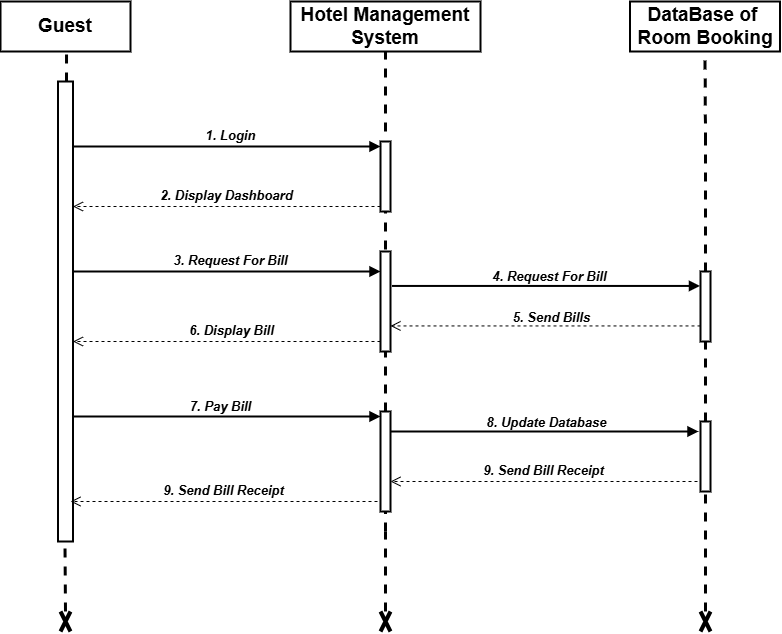

The diagram above was exported from draw.io. Its source (the exported page's mxGraphModel, read from the mxfile embedded in the PNG):
<mxGraphModel dx="1235" dy="655" grid="1" gridSize="10" guides="1" tooltips="1" connect="1" arrows="1" fold="1" page="1" pageScale="1" pageWidth="850" pageHeight="1100" math="0" shadow="0">
  <root>
    <mxCell id="0" />
    <mxCell id="1" parent="0" />
    <mxCell id="vNdrsxEuqxhl0Ii3qUOf-3" value="&lt;b style=&quot;font-size: 19px; text-wrap-mode: nowrap;&quot;&gt;Guest&lt;/b&gt;" style="rounded=0;whiteSpace=wrap;html=1;strokeWidth=2;" vertex="1" parent="1">
      <mxGeometry x="40" y="110" width="130" height="50" as="geometry" />
    </mxCell>
    <mxCell id="vNdrsxEuqxhl0Ii3qUOf-4" value="&lt;b style=&quot;font-size: 19px; text-wrap-mode: nowrap;&quot;&gt;Hotel Management&lt;/b&gt;&lt;div&gt;&lt;b style=&quot;font-size: 19px; text-wrap-mode: nowrap;&quot;&gt;System&lt;/b&gt;&lt;/div&gt;" style="rounded=0;whiteSpace=wrap;html=1;strokeWidth=2;" vertex="1" parent="1">
      <mxGeometry x="330" y="110" width="190" height="50" as="geometry" />
    </mxCell>
    <mxCell id="vNdrsxEuqxhl0Ii3qUOf-5" value="&lt;b style=&quot;font-size: 19px; text-wrap-mode: nowrap;&quot;&gt;DataBase of&amp;nbsp;&lt;/b&gt;&lt;div&gt;&lt;b style=&quot;font-size: 19px; text-wrap-mode: nowrap;&quot;&gt;Room Booking&lt;/b&gt;&lt;/div&gt;" style="rounded=0;whiteSpace=wrap;html=1;strokeWidth=2;" vertex="1" parent="1">
      <mxGeometry x="669.5" y="110" width="150" height="50" as="geometry" />
    </mxCell>
    <mxCell id="vNdrsxEuqxhl0Ii3qUOf-6" value="" style="html=1;points=[[0,0,0,0,5],[0,1,0,0,-5],[1,0,0,0,5],[1,1,0,0,-5]];perimeter=orthogonalPerimeter;outlineConnect=0;targetShapes=umlLifeline;portConstraint=eastwest;newEdgeStyle={&quot;curved&quot;:0,&quot;rounded&quot;:0};strokeWidth=2;" vertex="1" parent="1">
      <mxGeometry x="97.5" y="190" width="15" height="460" as="geometry" />
    </mxCell>
    <mxCell id="vNdrsxEuqxhl0Ii3qUOf-7" value="" style="endArrow=none;dashed=1;html=1;rounded=0;entryX=0.508;entryY=1;entryDx=0;entryDy=0;strokeWidth=3;entryPerimeter=0;" edge="1" parent="1" target="vNdrsxEuqxhl0Ii3qUOf-3">
      <mxGeometry width="50" height="50" relative="1" as="geometry">
        <mxPoint x="106" y="190" as="sourcePoint" />
        <mxPoint x="180" y="170" as="targetPoint" />
      </mxGeometry>
    </mxCell>
    <mxCell id="vNdrsxEuqxhl0Ii3qUOf-8" value="" style="endArrow=none;dashed=1;html=1;rounded=0;entryX=0.5;entryY=1;entryDx=0;entryDy=0;strokeWidth=3;" edge="1" parent="1" target="vNdrsxEuqxhl0Ii3qUOf-4">
      <mxGeometry width="50" height="50" relative="1" as="geometry">
        <mxPoint x="425" y="240" as="sourcePoint" />
        <mxPoint x="450" y="290" as="targetPoint" />
      </mxGeometry>
    </mxCell>
    <mxCell id="vNdrsxEuqxhl0Ii3qUOf-9" value="" style="endArrow=none;dashed=1;html=1;rounded=0;entryX=0.5;entryY=1;entryDx=0;entryDy=0;strokeWidth=3;" edge="1" parent="1">
      <mxGeometry width="50" height="50" relative="1" as="geometry">
        <mxPoint x="745" y="250" as="sourcePoint" />
        <mxPoint x="744.5" y="160" as="targetPoint" />
      </mxGeometry>
    </mxCell>
    <mxCell id="vNdrsxEuqxhl0Ii3qUOf-10" value="" style="endArrow=none;dashed=1;html=1;rounded=0;entryX=0.5;entryY=1;entryDx=0;entryDy=0;strokeWidth=3;" edge="1" parent="1" source="vNdrsxEuqxhl0Ii3qUOf-17">
      <mxGeometry width="50" height="50" relative="1" as="geometry">
        <mxPoint x="744.5" y="640" as="sourcePoint" />
        <mxPoint x="745" y="240" as="targetPoint" />
      </mxGeometry>
    </mxCell>
    <mxCell id="vNdrsxEuqxhl0Ii3qUOf-13" value="" style="endArrow=none;dashed=1;html=1;rounded=0;entryX=0.5;entryY=1;entryDx=0;entryDy=0;strokeWidth=3;" edge="1" parent="1" source="vNdrsxEuqxhl0Ii3qUOf-24">
      <mxGeometry width="50" height="50" relative="1" as="geometry">
        <mxPoint x="425" y="640" as="sourcePoint" />
        <mxPoint x="425" y="280" as="targetPoint" />
      </mxGeometry>
    </mxCell>
    <mxCell id="vNdrsxEuqxhl0Ii3qUOf-14" value="" style="html=1;points=[[0,0,0,0,5],[0,1,0,0,-5],[1,0,0,0,5],[1,1,0,0,-5]];perimeter=orthogonalPerimeter;outlineConnect=0;targetShapes=umlLifeline;portConstraint=eastwest;newEdgeStyle={&quot;curved&quot;:0,&quot;rounded&quot;:0};strokeWidth=2;" vertex="1" parent="1">
      <mxGeometry x="420" y="250" width="10" height="70" as="geometry" />
    </mxCell>
    <mxCell id="vNdrsxEuqxhl0Ii3qUOf-15" value="&lt;font style=&quot;&quot;&gt;&lt;i style=&quot;&quot;&gt;&lt;b style=&quot;font-size: 13px;&quot;&gt;1. Login&lt;/b&gt;&lt;/i&gt;&lt;/font&gt;" style="html=1;verticalAlign=bottom;endArrow=block;curved=0;rounded=0;entryX=0;entryY=0;entryDx=0;entryDy=5;strokeWidth=2;" edge="1" parent="1" source="vNdrsxEuqxhl0Ii3qUOf-6" target="vNdrsxEuqxhl0Ii3qUOf-14">
      <mxGeometry x="0.0244" relative="1" as="geometry">
        <mxPoint x="310" y="275" as="sourcePoint" />
        <mxPoint as="offset" />
      </mxGeometry>
    </mxCell>
    <mxCell id="vNdrsxEuqxhl0Ii3qUOf-16" value="&lt;font style=&quot;font-size: 13px;&quot;&gt;&lt;b&gt;&lt;i&gt;2. Display Dashboard&lt;/i&gt;&lt;/b&gt;&lt;/font&gt;" style="html=1;verticalAlign=bottom;endArrow=open;dashed=1;endSize=8;curved=0;rounded=0;exitX=0;exitY=1;exitDx=0;exitDy=-5;strokeWidth=1;" edge="1" parent="1" source="vNdrsxEuqxhl0Ii3qUOf-14" target="vNdrsxEuqxhl0Ii3qUOf-6">
      <mxGeometry x="0.0016" relative="1" as="geometry">
        <mxPoint x="310" y="345" as="targetPoint" />
        <mxPoint as="offset" />
      </mxGeometry>
    </mxCell>
    <mxCell id="vNdrsxEuqxhl0Ii3qUOf-18" value="&lt;font style=&quot;font-size: 13px;&quot;&gt;&lt;i&gt;&lt;b&gt;3. Request For Bill&lt;/b&gt;&lt;/i&gt;&lt;/font&gt;" style="html=1;verticalAlign=bottom;endArrow=block;curved=0;rounded=0;strokeWidth=2;" edge="1" parent="1" target="vNdrsxEuqxhl0Ii3qUOf-40">
      <mxGeometry x="0.0244" relative="1" as="geometry">
        <mxPoint x="112.5" y="380" as="sourcePoint" />
        <mxPoint as="offset" />
        <mxPoint x="390" y="380" as="targetPoint" />
      </mxGeometry>
    </mxCell>
    <mxCell id="vNdrsxEuqxhl0Ii3qUOf-19" value="&lt;font style=&quot;font-size: 13px;&quot;&gt;&lt;i&gt;&lt;b&gt;6. Display Bill&lt;/b&gt;&lt;/i&gt;&lt;/font&gt;" style="html=1;verticalAlign=bottom;endArrow=open;dashed=1;endSize=8;curved=0;rounded=0;exitX=0;exitY=1;exitDx=0;exitDy=-5;" edge="1" parent="1">
      <mxGeometry x="-0.0244" relative="1" as="geometry">
        <mxPoint x="112.5" y="449.9999999999998" as="targetPoint" />
        <mxPoint as="offset" />
        <mxPoint x="420" y="449.9999999999998" as="sourcePoint" />
      </mxGeometry>
    </mxCell>
    <mxCell id="vNdrsxEuqxhl0Ii3qUOf-23" value="" style="endArrow=none;dashed=1;html=1;rounded=0;entryX=0.5;entryY=1;entryDx=0;entryDy=0;strokeWidth=3;" edge="1" parent="1" target="vNdrsxEuqxhl0Ii3qUOf-24">
      <mxGeometry width="50" height="50" relative="1" as="geometry">
        <mxPoint x="425" y="640" as="sourcePoint" />
        <mxPoint x="425" y="280" as="targetPoint" />
      </mxGeometry>
    </mxCell>
    <mxCell id="vNdrsxEuqxhl0Ii3qUOf-24" value="" style="html=1;points=[[0,0,0,0,5],[0,1,0,0,-5],[1,0,0,0,5],[1,1,0,0,-5]];perimeter=orthogonalPerimeter;outlineConnect=0;targetShapes=umlLifeline;portConstraint=eastwest;newEdgeStyle={&quot;curved&quot;:0,&quot;rounded&quot;:0};strokeWidth=2;" vertex="1" parent="1">
      <mxGeometry x="420" y="520" width="10" height="100" as="geometry" />
    </mxCell>
    <mxCell id="vNdrsxEuqxhl0Ii3qUOf-25" value="" style="html=1;verticalAlign=bottom;endArrow=block;curved=0;rounded=0;strokeWidth=2;entryX=0;entryY=0;entryDx=0;entryDy=5;entryPerimeter=0;" edge="1" parent="1" source="vNdrsxEuqxhl0Ii3qUOf-6" target="vNdrsxEuqxhl0Ii3qUOf-24">
      <mxGeometry x="0.0291" relative="1" as="geometry">
        <mxPoint x="120" y="549" as="sourcePoint" />
        <mxPoint as="offset" />
        <mxPoint x="740" y="550" as="targetPoint" />
      </mxGeometry>
    </mxCell>
    <mxCell id="vNdrsxEuqxhl0Ii3qUOf-26" value="&lt;font style=&quot;font-size: 13px;&quot;&gt;&lt;i style=&quot;&quot;&gt;&lt;b style=&quot;&quot;&gt;7. Pay Bill&lt;/b&gt;&lt;/i&gt;&lt;/font&gt;" style="text;html=1;align=center;verticalAlign=middle;resizable=0;points=[];autosize=1;strokeColor=none;fillColor=none;" vertex="1" parent="1">
      <mxGeometry x="220" y="500" width="80" height="30" as="geometry" />
    </mxCell>
    <mxCell id="vNdrsxEuqxhl0Ii3qUOf-27" value="" style="endArrow=none;dashed=1;html=1;rounded=0;entryX=0.5;entryY=1;entryDx=0;entryDy=0;strokeWidth=3;" edge="1" parent="1" target="vNdrsxEuqxhl0Ii3qUOf-28">
      <mxGeometry width="50" height="50" relative="1" as="geometry">
        <mxPoint x="745" y="720" as="sourcePoint" />
        <mxPoint x="745" y="240" as="targetPoint" />
      </mxGeometry>
    </mxCell>
    <mxCell id="vNdrsxEuqxhl0Ii3qUOf-28" value="" style="html=1;points=[[0,0,0,0,5],[0,1,0,0,-5],[1,0,0,0,5],[1,1,0,0,-5]];perimeter=orthogonalPerimeter;outlineConnect=0;targetShapes=umlLifeline;portConstraint=eastwest;newEdgeStyle={&quot;curved&quot;:0,&quot;rounded&quot;:0};strokeWidth=2;" vertex="1" parent="1">
      <mxGeometry x="740" y="530" width="10" height="70" as="geometry" />
    </mxCell>
    <mxCell id="vNdrsxEuqxhl0Ii3qUOf-31" value="" style="endArrow=none;dashed=1;html=1;rounded=0;entryX=0.465;entryY=1.002;entryDx=0;entryDy=0;strokeWidth=3;entryPerimeter=0;" edge="1" parent="1" target="vNdrsxEuqxhl0Ii3qUOf-6">
      <mxGeometry width="50" height="50" relative="1" as="geometry">
        <mxPoint x="105" y="720" as="sourcePoint" />
        <mxPoint x="104.66000000000003" y="680" as="targetPoint" />
      </mxGeometry>
    </mxCell>
    <mxCell id="vNdrsxEuqxhl0Ii3qUOf-32" value="" style="endArrow=none;dashed=1;html=1;rounded=0;strokeWidth=3;" edge="1" parent="1">
      <mxGeometry width="50" height="50" relative="1" as="geometry">
        <mxPoint x="425" y="720" as="sourcePoint" />
        <mxPoint x="425" y="640" as="targetPoint" />
      </mxGeometry>
    </mxCell>
    <mxCell id="vNdrsxEuqxhl0Ii3qUOf-34" value="" style="shape=umlDestroy;whiteSpace=wrap;html=1;strokeWidth=4;targetShapes=umlLifeline;" vertex="1" parent="1">
      <mxGeometry x="100" y="720" width="10" height="20" as="geometry" />
    </mxCell>
    <mxCell id="vNdrsxEuqxhl0Ii3qUOf-35" value="" style="shape=umlDestroy;whiteSpace=wrap;html=1;strokeWidth=4;targetShapes=umlLifeline;" vertex="1" parent="1">
      <mxGeometry x="420" y="720" width="10" height="20" as="geometry" />
    </mxCell>
    <mxCell id="vNdrsxEuqxhl0Ii3qUOf-36" value="" style="shape=umlDestroy;whiteSpace=wrap;html=1;strokeWidth=4;targetShapes=umlLifeline;" vertex="1" parent="1">
      <mxGeometry x="740" y="720" width="10" height="20" as="geometry" />
    </mxCell>
    <mxCell id="vNdrsxEuqxhl0Ii3qUOf-41" value="" style="html=1;verticalAlign=bottom;endArrow=open;dashed=1;endSize=8;curved=0;rounded=0;exitX=0;exitY=1;exitDx=0;exitDy=-5;" edge="1" parent="1">
      <mxGeometry x="0.4661" relative="1" as="geometry">
        <mxPoint x="430" y="434.44" as="targetPoint" />
        <mxPoint as="offset" />
        <mxPoint x="740" y="434.44" as="sourcePoint" />
      </mxGeometry>
    </mxCell>
    <mxCell id="vNdrsxEuqxhl0Ii3qUOf-40" value="" style="html=1;points=[[0,0,0,0,5],[0,1,0,0,-5],[1,0,0,0,5],[1,1,0,0,-5]];perimeter=orthogonalPerimeter;outlineConnect=0;targetShapes=umlLifeline;portConstraint=eastwest;newEdgeStyle={&quot;curved&quot;:0,&quot;rounded&quot;:0};strokeWidth=2;" vertex="1" parent="1">
      <mxGeometry x="420" y="360" width="10" height="100" as="geometry" />
    </mxCell>
    <mxCell id="vNdrsxEuqxhl0Ii3qUOf-43" value="" style="html=1;verticalAlign=bottom;endArrow=block;curved=0;rounded=0;strokeWidth=2;" edge="1" parent="1">
      <mxGeometry x="0.0291" relative="1" as="geometry">
        <mxPoint x="431.5" y="394.44" as="sourcePoint" />
        <mxPoint as="offset" />
        <mxPoint x="739.5" y="394.44" as="targetPoint" />
      </mxGeometry>
    </mxCell>
    <mxCell id="vNdrsxEuqxhl0Ii3qUOf-44" value="&lt;font style=&quot;font-size: 13px;&quot;&gt;&lt;i&gt;&lt;b&gt;4. Request For Bill&lt;/b&gt;&lt;/i&gt;&lt;/font&gt;" style="edgeLabel;html=1;align=center;verticalAlign=middle;resizable=0;points=[];" vertex="1" connectable="0" parent="vNdrsxEuqxhl0Ii3qUOf-43">
      <mxGeometry x="0.0996" relative="1" as="geometry">
        <mxPoint x="-12" y="-10" as="offset" />
      </mxGeometry>
    </mxCell>
    <mxCell id="vNdrsxEuqxhl0Ii3qUOf-45" value="" style="endArrow=none;dashed=1;html=1;rounded=0;entryX=0.5;entryY=1;entryDx=0;entryDy=0;strokeWidth=3;" edge="1" parent="1" source="vNdrsxEuqxhl0Ii3qUOf-28" target="vNdrsxEuqxhl0Ii3qUOf-17">
      <mxGeometry width="50" height="50" relative="1" as="geometry">
        <mxPoint x="745" y="580" as="sourcePoint" />
        <mxPoint x="745" y="240" as="targetPoint" />
      </mxGeometry>
    </mxCell>
    <mxCell id="vNdrsxEuqxhl0Ii3qUOf-17" value="" style="html=1;points=[[0,0,0,0,5],[0,1,0,0,-5],[1,0,0,0,5],[1,1,0,0,-5]];perimeter=orthogonalPerimeter;outlineConnect=0;targetShapes=umlLifeline;portConstraint=eastwest;newEdgeStyle={&quot;curved&quot;:0,&quot;rounded&quot;:0};strokeWidth=2;" vertex="1" parent="1">
      <mxGeometry x="740" y="380" width="10" height="70" as="geometry" />
    </mxCell>
    <mxCell id="vNdrsxEuqxhl0Ii3qUOf-47" value="&lt;font style=&quot;font-size: 13px;&quot;&gt;&lt;i&gt;&lt;b&gt;5. Send Bills&lt;/b&gt;&lt;/i&gt;&lt;/font&gt;" style="edgeLabel;html=1;align=center;verticalAlign=middle;resizable=0;points=[];" vertex="1" connectable="0" parent="1">
      <mxGeometry x="589.9988888888889" y="425.00000000000006" as="geometry" />
    </mxCell>
    <mxCell id="vNdrsxEuqxhl0Ii3qUOf-50" value="" style="html=1;verticalAlign=bottom;endArrow=block;curved=0;rounded=0;strokeWidth=2;" edge="1" parent="1">
      <mxGeometry x="0.0291" relative="1" as="geometry">
        <mxPoint x="430" y="540" as="sourcePoint" />
        <mxPoint as="offset" />
        <mxPoint x="738" y="540" as="targetPoint" />
      </mxGeometry>
    </mxCell>
    <mxCell id="vNdrsxEuqxhl0Ii3qUOf-51" value="&lt;font style=&quot;font-size: 13px;&quot;&gt;&lt;i&gt;&lt;b&gt;8. Update Database&lt;/b&gt;&lt;/i&gt;&lt;/font&gt;" style="edgeLabel;html=1;align=center;verticalAlign=middle;resizable=0;points=[];" vertex="1" connectable="0" parent="vNdrsxEuqxhl0Ii3qUOf-50">
      <mxGeometry x="0.0996" relative="1" as="geometry">
        <mxPoint x="-14" y="-10" as="offset" />
      </mxGeometry>
    </mxCell>
    <mxCell id="vNdrsxEuqxhl0Ii3qUOf-52" value="&lt;font style=&quot;font-size: 13px;&quot;&gt;&lt;b&gt;&lt;i&gt;9. Send Bill Receipt&lt;/i&gt;&lt;/b&gt;&lt;/font&gt;&lt;span style=&quot;color: rgba(0, 0, 0, 0); font-family: monospace; font-size: 0px; text-align: start; background-color: rgb(251, 251, 251);&quot;&gt;%3CmxGraphModel%3E%3Croot%3E%3CmxCell%20id%3D%220%22%2F%3E%3CmxCell%20id%3D%221%22%20parent%3D%220%22%2F%3E%3CmxCell%20id%3D%222%22%20value%3D%22%26lt%3Bfont%20style%3D%26quot%3Bfont-size%3A%2013px%3B%26quot%3B%26gt%3B%26lt%3Bb%26gt%3B%26lt%3Bi%26gt%3B2.%20Display%20Dashboard%26lt%3B%2Fi%26gt%3B%26lt%3B%2Fb%26gt%3B%26lt%3B%2Ffont%26gt%3B%22%20style%3D%22html%3D1%3BverticalAlign%3Dbottom%3BendArrow%3Dopen%3Bdashed%3D1%3BendSize%3D8%3Bcurved%3D0%3Brounded%3D0%3BexitX%3D0%3BexitY%3D1%3BexitDx%3D0%3BexitDy%3D-5%3BstrokeWidth%3D1%3B%22%20edge%3D%221%22%20parent%3D%221%22%3E%3CmxGeometry%20x%3D%220.0016%22%20relative%3D%221%22%20as%3D%22geometry%22%3E%3CmxPoint%20x%3D%22113%22%20y%3D%22315%22%20as%3D%22targetPoint%22%2F%3E%3CmxPoint%20as%3D%22offset%22%2F%3E%3CmxPoint%20x%3D%22420%22%20y%3D%22315%22%20as%3D%22sourcePoint%22%2F%3E%3C%2FmxGeometry%3E%3C%2FmxCell%3E%3C%2Froot%3E%3C%2FmxGraphModel%3E&lt;/span&gt;" style="html=1;verticalAlign=bottom;endArrow=open;dashed=1;endSize=8;curved=0;rounded=0;exitX=0;exitY=1;exitDx=0;exitDy=-5;strokeWidth=1;" edge="1" parent="1">
      <mxGeometry x="0.0016" relative="1" as="geometry">
        <mxPoint x="430" y="590" as="targetPoint" />
        <mxPoint as="offset" />
        <mxPoint x="737" y="590" as="sourcePoint" />
      </mxGeometry>
    </mxCell>
    <mxCell id="vNdrsxEuqxhl0Ii3qUOf-53" value="&lt;font style=&quot;font-size: 13px;&quot;&gt;&lt;b&gt;&lt;i&gt;9. Send Bill Receipt&lt;/i&gt;&lt;/b&gt;&lt;/font&gt;&lt;span style=&quot;color: rgba(0, 0, 0, 0); font-family: monospace; font-size: 0px; text-align: start; background-color: rgb(251, 251, 251);&quot;&gt;%3CmxGraphModel%3E%3Croot%3E%3CmxCell%20id%3D%220%22%2F%3E%3CmxCell%20id%3D%221%22%20parent%3D%220%22%2F%3E%3CmxCell%20id%3D%222%22%20value%3D%22%26lt%3Bfont%20style%3D%26quot%3Bfont-size%3A%2013px%3B%26quot%3B%26gt%3B%26lt%3Bb%26gt%3B%26lt%3Bi%26gt%3B2.%20Display%20Dashboard%26lt%3B%2Fi%26gt%3B%26lt%3B%2Fb%26gt%3B%26lt%3B%2Ffont%26gt%3B%22%20style%3D%22html%3D1%3BverticalAlign%3Dbottom%3BendArrow%3Dopen%3Bdashed%3D1%3BendSize%3D8%3Bcurved%3D0%3Brounded%3D0%3BexitX%3D0%3BexitY%3D1%3BexitDx%3D0%3BexitDy%3D-5%3BstrokeWidth%3D1%3B%22%20edge%3D%221%22%20parent%3D%221%22%3E%3CmxGeometry%20x%3D%220.0016%22%20relative%3D%221%22%20as%3D%22geometry%22%3E%3CmxPoint%20x%3D%22113%22%20y%3D%22315%22%20as%3D%22targetPoint%22%2F%3E%3CmxPoint%20as%3D%22offset%22%2F%3E%3CmxPoint%20x%3D%22420%22%20y%3D%22315%22%20as%3D%22sourcePoint%22%2F%3E%3C%2FmxGeometry%3E%3C%2FmxCell%3E%3C%2Froot%3E%3C%2FmxGraphModel%3E&lt;/span&gt;" style="html=1;verticalAlign=bottom;endArrow=open;dashed=1;endSize=8;curved=0;rounded=0;exitX=0;exitY=1;exitDx=0;exitDy=-5;strokeWidth=1;" edge="1" parent="1">
      <mxGeometry x="0.0016" relative="1" as="geometry">
        <mxPoint x="110" y="610" as="targetPoint" />
        <mxPoint as="offset" />
        <mxPoint x="417" y="610" as="sourcePoint" />
      </mxGeometry>
    </mxCell>
  </root>
</mxGraphModel>